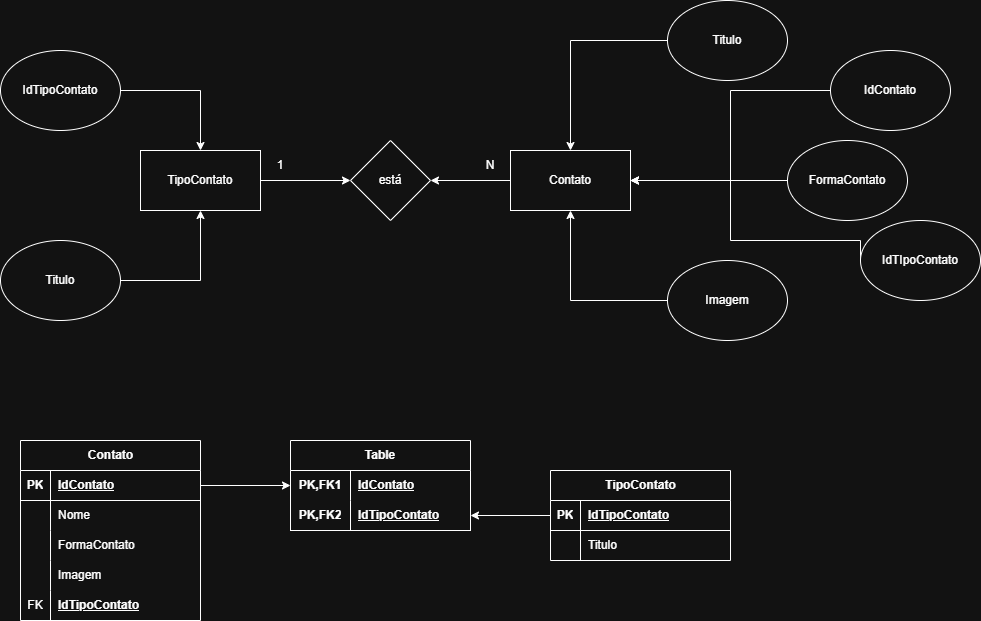

The diagram above was exported from draw.io. Its source (the exported page's mxGraphModel, read from the mxfile embedded in the PNG):
<mxGraphModel dx="1665" dy="744" grid="1" gridSize="10" guides="1" tooltips="1" connect="1" arrows="1" fold="1" page="1" pageScale="1" pageWidth="827" pageHeight="1169" math="0" shadow="0">
  <root>
    <mxCell id="0" />
    <mxCell id="1" parent="0" />
    <mxCell id="1fs3zFVHHBq4WUJFhF95-17" edge="1" parent="1" source="1fs3zFVHHBq4WUJFhF95-1" style="edgeStyle=orthogonalEdgeStyle;rounded=0;orthogonalLoop=1;jettySize=auto;html=1;exitX=0;exitY=0.5;exitDx=0;exitDy=0;entryX=1;entryY=0.5;entryDx=0;entryDy=0;" target="1fs3zFVHHBq4WUJFhF95-16">
      <mxGeometry relative="1" as="geometry" />
    </mxCell>
    <mxCell id="1fs3zFVHHBq4WUJFhF95-1" parent="1" style="rounded=0;whiteSpace=wrap;html=1;" value="Contato" vertex="1">
      <mxGeometry height="60" width="120" x="550" y="310" as="geometry" />
    </mxCell>
    <mxCell id="1fs3zFVHHBq4WUJFhF95-18" edge="1" parent="1" source="1fs3zFVHHBq4WUJFhF95-2" style="edgeStyle=orthogonalEdgeStyle;rounded=0;orthogonalLoop=1;jettySize=auto;html=1;exitX=1;exitY=0.5;exitDx=0;exitDy=0;entryX=0;entryY=0.5;entryDx=0;entryDy=0;" target="1fs3zFVHHBq4WUJFhF95-16">
      <mxGeometry relative="1" as="geometry" />
    </mxCell>
    <mxCell id="1fs3zFVHHBq4WUJFhF95-2" parent="1" style="rounded=0;whiteSpace=wrap;html=1;" value="TipoContato" vertex="1">
      <mxGeometry height="60" width="120" x="180" y="310" as="geometry" />
    </mxCell>
    <mxCell id="1fs3zFVHHBq4WUJFhF95-24" edge="1" parent="1" source="1fs3zFVHHBq4WUJFhF95-3" style="edgeStyle=orthogonalEdgeStyle;rounded=0;orthogonalLoop=1;jettySize=auto;html=1;exitX=1;exitY=0.5;exitDx=0;exitDy=0;entryX=0.5;entryY=1;entryDx=0;entryDy=0;" target="1fs3zFVHHBq4WUJFhF95-2">
      <mxGeometry relative="1" as="geometry" />
    </mxCell>
    <mxCell id="1fs3zFVHHBq4WUJFhF95-3" parent="1" style="ellipse;whiteSpace=wrap;html=1;" value="Titulo" vertex="1">
      <mxGeometry height="80" width="120" x="40" y="400" as="geometry" />
    </mxCell>
    <mxCell id="1fs3zFVHHBq4WUJFhF95-7" edge="1" parent="1" source="1fs3zFVHHBq4WUJFhF95-4" style="edgeStyle=orthogonalEdgeStyle;rounded=0;orthogonalLoop=1;jettySize=auto;html=1;exitX=0;exitY=0.5;exitDx=0;exitDy=0;entryX=0.5;entryY=0;entryDx=0;entryDy=0;" target="1fs3zFVHHBq4WUJFhF95-1">
      <mxGeometry relative="1" as="geometry" />
    </mxCell>
    <mxCell id="1fs3zFVHHBq4WUJFhF95-4" parent="1" style="ellipse;whiteSpace=wrap;html=1;" value="Titulo" vertex="1">
      <mxGeometry height="80" width="120" x="707" y="160" as="geometry" />
    </mxCell>
    <mxCell id="1fs3zFVHHBq4WUJFhF95-8" edge="1" parent="1" source="1fs3zFVHHBq4WUJFhF95-5" style="edgeStyle=orthogonalEdgeStyle;rounded=0;orthogonalLoop=1;jettySize=auto;html=1;exitX=0;exitY=0.5;exitDx=0;exitDy=0;entryX=1;entryY=0.5;entryDx=0;entryDy=0;" target="1fs3zFVHHBq4WUJFhF95-1">
      <mxGeometry relative="1" as="geometry" />
    </mxCell>
    <mxCell id="1fs3zFVHHBq4WUJFhF95-5" parent="1" style="ellipse;whiteSpace=wrap;html=1;" value="FormaCo&lt;span style=&quot;color: rgba(0, 0, 0, 0); font-family: monospace; font-size: 0px; text-align: start; text-wrap-mode: nowrap;&quot;&gt;%3CmxGraphModel%3E%3Croot%3E%3CmxCell%20id%3D%220%22%2F%3E%3CmxCell%20id%3D%221%22%20parent%3D%220%22%2F%3E%3CmxCell%20id%3D%222%22%20parent%3D%221%22%20style%3D%22ellipse%3BwhiteSpace%3Dwrap%3Bhtml%3D1%3B%22%20value%3D%22Titulo%22%20vertex%3D%221%22%3E%3CmxGeometry%20height%3D%2280%22%20width%3D%22120%22%20x%3D%22610%22%20y%3D%22430%22%20as%3D%22geometry%22%2F%3E%3C%2FmxCell%3E%3C%2Froot%3E%3C%2FmxGraphModel%3E&lt;/span&gt;ntato" vertex="1">
      <mxGeometry height="80" width="120" x="827" y="300" as="geometry" />
    </mxCell>
    <mxCell id="1fs3zFVHHBq4WUJFhF95-9" edge="1" parent="1" source="1fs3zFVHHBq4WUJFhF95-6" style="edgeStyle=orthogonalEdgeStyle;rounded=0;orthogonalLoop=1;jettySize=auto;html=1;exitX=0;exitY=0.5;exitDx=0;exitDy=0;entryX=0.5;entryY=1;entryDx=0;entryDy=0;" target="1fs3zFVHHBq4WUJFhF95-1">
      <mxGeometry relative="1" as="geometry" />
    </mxCell>
    <mxCell id="1fs3zFVHHBq4WUJFhF95-6" parent="1" style="ellipse;whiteSpace=wrap;html=1;" value="Imagem" vertex="1">
      <mxGeometry height="80" width="120" x="707" y="420" as="geometry" />
    </mxCell>
    <mxCell id="1fs3zFVHHBq4WUJFhF95-21" edge="1" parent="1" source="1fs3zFVHHBq4WUJFhF95-10" style="edgeStyle=orthogonalEdgeStyle;rounded=0;orthogonalLoop=1;jettySize=auto;html=1;exitX=0;exitY=0.5;exitDx=0;exitDy=0;entryX=1;entryY=0.5;entryDx=0;entryDy=0;" target="1fs3zFVHHBq4WUJFhF95-1">
      <mxGeometry relative="1" as="geometry" />
    </mxCell>
    <mxCell id="1fs3zFVHHBq4WUJFhF95-10" parent="1" style="ellipse;whiteSpace=wrap;html=1;" value="IdContato" vertex="1">
      <mxGeometry height="80" width="120" x="870" y="210" as="geometry" />
    </mxCell>
    <mxCell id="1fs3zFVHHBq4WUJFhF95-22" edge="1" parent="1" source="1fs3zFVHHBq4WUJFhF95-11" style="edgeStyle=orthogonalEdgeStyle;rounded=0;orthogonalLoop=1;jettySize=auto;html=1;exitX=0;exitY=0.5;exitDx=0;exitDy=0;entryX=1;entryY=0.5;entryDx=0;entryDy=0;" target="1fs3zFVHHBq4WUJFhF95-1">
      <mxGeometry relative="1" as="geometry">
        <Array as="points">
          <mxPoint x="900" y="400" />
          <mxPoint x="770" y="400" />
          <mxPoint x="770" y="340" />
        </Array>
      </mxGeometry>
    </mxCell>
    <mxCell id="1fs3zFVHHBq4WUJFhF95-11" parent="1" style="ellipse;whiteSpace=wrap;html=1;" value="IdTIpoContato" vertex="1">
      <mxGeometry height="80" width="120" x="900" y="380" as="geometry" />
    </mxCell>
    <mxCell id="1fs3zFVHHBq4WUJFhF95-23" edge="1" parent="1" source="1fs3zFVHHBq4WUJFhF95-14" style="edgeStyle=orthogonalEdgeStyle;rounded=0;orthogonalLoop=1;jettySize=auto;html=1;exitX=1;exitY=0.5;exitDx=0;exitDy=0;entryX=0.5;entryY=0;entryDx=0;entryDy=0;" target="1fs3zFVHHBq4WUJFhF95-2">
      <mxGeometry relative="1" as="geometry" />
    </mxCell>
    <mxCell id="1fs3zFVHHBq4WUJFhF95-14" parent="1" style="ellipse;whiteSpace=wrap;html=1;" value="IdTipoContato" vertex="1">
      <mxGeometry height="80" width="120" x="40" y="210" as="geometry" />
    </mxCell>
    <mxCell id="1fs3zFVHHBq4WUJFhF95-16" parent="1" style="rhombus;whiteSpace=wrap;html=1;" value="está" vertex="1">
      <mxGeometry height="80" width="80" x="390" y="300" as="geometry" />
    </mxCell>
    <mxCell id="1fs3zFVHHBq4WUJFhF95-19" parent="1" style="text;html=1;whiteSpace=wrap;strokeColor=none;fillColor=none;align=center;verticalAlign=middle;rounded=0;" value="1" vertex="1">
      <mxGeometry height="30" width="60" x="290" y="310" as="geometry" />
    </mxCell>
    <mxCell id="1fs3zFVHHBq4WUJFhF95-20" parent="1" style="text;html=1;whiteSpace=wrap;strokeColor=none;fillColor=none;align=center;verticalAlign=middle;rounded=0;" value="N" vertex="1">
      <mxGeometry height="30" width="60" x="500" y="310" as="geometry" />
    </mxCell>
    <mxCell id="1fs3zFVHHBq4WUJFhF95-38" parent="1" style="shape=table;startSize=30;container=1;collapsible=1;childLayout=tableLayout;fixedRows=1;rowLines=0;fontStyle=1;align=center;resizeLast=1;html=1;whiteSpace=wrap;" value="Table" vertex="1">
      <mxGeometry height="90" width="180" x="330" y="600" as="geometry" />
    </mxCell>
    <mxCell id="1fs3zFVHHBq4WUJFhF95-39" parent="1fs3zFVHHBq4WUJFhF95-38" style="shape=tableRow;horizontal=0;startSize=0;swimlaneHead=0;swimlaneBody=0;fillColor=none;collapsible=0;dropTarget=0;points=[[0,0.5],[1,0.5]];portConstraint=eastwest;top=0;left=0;right=0;bottom=0;html=1;" value="" vertex="1">
      <mxGeometry height="30" width="180" y="30" as="geometry" />
    </mxCell>
    <mxCell id="1fs3zFVHHBq4WUJFhF95-40" parent="1fs3zFVHHBq4WUJFhF95-39" style="shape=partialRectangle;connectable=0;fillColor=none;top=0;left=0;bottom=0;right=0;fontStyle=1;overflow=hidden;html=1;whiteSpace=wrap;" value="PK,FK1" vertex="1">
      <mxGeometry height="30" width="60" as="geometry">
        <mxRectangle height="30" width="60" as="alternateBounds" />
      </mxGeometry>
    </mxCell>
    <mxCell id="1fs3zFVHHBq4WUJFhF95-41" parent="1fs3zFVHHBq4WUJFhF95-39" style="shape=partialRectangle;connectable=0;fillColor=none;top=0;left=0;bottom=0;right=0;align=left;spacingLeft=6;fontStyle=5;overflow=hidden;html=1;whiteSpace=wrap;" value="IdContato" vertex="1">
      <mxGeometry height="30" width="120" x="60" as="geometry">
        <mxRectangle height="30" width="120" as="alternateBounds" />
      </mxGeometry>
    </mxCell>
    <mxCell id="1fs3zFVHHBq4WUJFhF95-42" parent="1fs3zFVHHBq4WUJFhF95-38" style="shape=tableRow;horizontal=0;startSize=0;swimlaneHead=0;swimlaneBody=0;fillColor=none;collapsible=0;dropTarget=0;points=[[0,0.5],[1,0.5]];portConstraint=eastwest;top=0;left=0;right=0;bottom=1;html=1;" value="" vertex="1">
      <mxGeometry height="30" width="180" y="60" as="geometry" />
    </mxCell>
    <mxCell id="1fs3zFVHHBq4WUJFhF95-43" parent="1fs3zFVHHBq4WUJFhF95-42" style="shape=partialRectangle;connectable=0;fillColor=none;top=0;left=0;bottom=0;right=0;fontStyle=1;overflow=hidden;html=1;whiteSpace=wrap;" value="PK,FK2" vertex="1">
      <mxGeometry height="30" width="60" as="geometry">
        <mxRectangle height="30" width="60" as="alternateBounds" />
      </mxGeometry>
    </mxCell>
    <mxCell id="1fs3zFVHHBq4WUJFhF95-44" parent="1fs3zFVHHBq4WUJFhF95-42" style="shape=partialRectangle;connectable=0;fillColor=none;top=0;left=0;bottom=0;right=0;align=left;spacingLeft=6;fontStyle=5;overflow=hidden;html=1;whiteSpace=wrap;" value="IdTipoContato" vertex="1">
      <mxGeometry height="30" width="120" x="60" as="geometry">
        <mxRectangle height="30" width="120" as="alternateBounds" />
      </mxGeometry>
    </mxCell>
    <mxCell id="1fs3zFVHHBq4WUJFhF95-78" parent="1" style="shape=table;startSize=30;container=1;collapsible=1;childLayout=tableLayout;fixedRows=1;rowLines=0;fontStyle=1;align=center;resizeLast=1;html=1;" value="Contato" vertex="1">
      <mxGeometry height="180" width="180" x="60" y="600" as="geometry" />
    </mxCell>
    <mxCell id="1fs3zFVHHBq4WUJFhF95-79" parent="1fs3zFVHHBq4WUJFhF95-78" style="shape=tableRow;horizontal=0;startSize=0;swimlaneHead=0;swimlaneBody=0;fillColor=none;collapsible=0;dropTarget=0;points=[[0,0.5],[1,0.5]];portConstraint=eastwest;top=0;left=0;right=0;bottom=1;" value="" vertex="1">
      <mxGeometry height="30" width="180" y="30" as="geometry" />
    </mxCell>
    <mxCell id="1fs3zFVHHBq4WUJFhF95-80" parent="1fs3zFVHHBq4WUJFhF95-79" style="shape=partialRectangle;connectable=0;fillColor=none;top=0;left=0;bottom=0;right=0;fontStyle=1;overflow=hidden;whiteSpace=wrap;html=1;" value="PK" vertex="1">
      <mxGeometry height="30" width="30" as="geometry">
        <mxRectangle height="30" width="30" as="alternateBounds" />
      </mxGeometry>
    </mxCell>
    <mxCell id="1fs3zFVHHBq4WUJFhF95-81" parent="1fs3zFVHHBq4WUJFhF95-79" style="shape=partialRectangle;connectable=0;fillColor=none;top=0;left=0;bottom=0;right=0;align=left;spacingLeft=6;fontStyle=5;overflow=hidden;whiteSpace=wrap;html=1;" value="IdContato" vertex="1">
      <mxGeometry height="30" width="150" x="30" as="geometry">
        <mxRectangle height="30" width="150" as="alternateBounds" />
      </mxGeometry>
    </mxCell>
    <mxCell id="1fs3zFVHHBq4WUJFhF95-82" parent="1fs3zFVHHBq4WUJFhF95-78" style="shape=tableRow;horizontal=0;startSize=0;swimlaneHead=0;swimlaneBody=0;fillColor=none;collapsible=0;dropTarget=0;points=[[0,0.5],[1,0.5]];portConstraint=eastwest;top=0;left=0;right=0;bottom=0;" value="" vertex="1">
      <mxGeometry height="30" width="180" y="60" as="geometry" />
    </mxCell>
    <mxCell id="1fs3zFVHHBq4WUJFhF95-83" parent="1fs3zFVHHBq4WUJFhF95-82" style="shape=partialRectangle;connectable=0;fillColor=none;top=0;left=0;bottom=0;right=0;editable=1;overflow=hidden;whiteSpace=wrap;html=1;" value="" vertex="1">
      <mxGeometry height="30" width="30" as="geometry">
        <mxRectangle height="30" width="30" as="alternateBounds" />
      </mxGeometry>
    </mxCell>
    <mxCell id="1fs3zFVHHBq4WUJFhF95-84" parent="1fs3zFVHHBq4WUJFhF95-82" style="shape=partialRectangle;connectable=0;fillColor=none;top=0;left=0;bottom=0;right=0;align=left;spacingLeft=6;overflow=hidden;whiteSpace=wrap;html=1;" value="Nome" vertex="1">
      <mxGeometry height="30" width="150" x="30" as="geometry">
        <mxRectangle height="30" width="150" as="alternateBounds" />
      </mxGeometry>
    </mxCell>
    <mxCell id="1fs3zFVHHBq4WUJFhF95-85" parent="1fs3zFVHHBq4WUJFhF95-78" style="shape=tableRow;horizontal=0;startSize=0;swimlaneHead=0;swimlaneBody=0;fillColor=none;collapsible=0;dropTarget=0;points=[[0,0.5],[1,0.5]];portConstraint=eastwest;top=0;left=0;right=0;bottom=0;" value="" vertex="1">
      <mxGeometry height="30" width="180" y="90" as="geometry" />
    </mxCell>
    <mxCell id="1fs3zFVHHBq4WUJFhF95-86" parent="1fs3zFVHHBq4WUJFhF95-85" style="shape=partialRectangle;connectable=0;fillColor=none;top=0;left=0;bottom=0;right=0;editable=1;overflow=hidden;whiteSpace=wrap;html=1;" value="" vertex="1">
      <mxGeometry height="30" width="30" as="geometry">
        <mxRectangle height="30" width="30" as="alternateBounds" />
      </mxGeometry>
    </mxCell>
    <mxCell id="1fs3zFVHHBq4WUJFhF95-87" parent="1fs3zFVHHBq4WUJFhF95-85" style="shape=partialRectangle;connectable=0;fillColor=none;top=0;left=0;bottom=0;right=0;align=left;spacingLeft=6;overflow=hidden;whiteSpace=wrap;html=1;" value="FormaContato" vertex="1">
      <mxGeometry height="30" width="150" x="30" as="geometry">
        <mxRectangle height="30" width="150" as="alternateBounds" />
      </mxGeometry>
    </mxCell>
    <mxCell id="1fs3zFVHHBq4WUJFhF95-88" parent="1fs3zFVHHBq4WUJFhF95-78" style="shape=tableRow;horizontal=0;startSize=0;swimlaneHead=0;swimlaneBody=0;fillColor=none;collapsible=0;dropTarget=0;points=[[0,0.5],[1,0.5]];portConstraint=eastwest;top=0;left=0;right=0;bottom=0;" value="" vertex="1">
      <mxGeometry height="30" width="180" y="120" as="geometry" />
    </mxCell>
    <mxCell id="1fs3zFVHHBq4WUJFhF95-89" parent="1fs3zFVHHBq4WUJFhF95-88" style="shape=partialRectangle;connectable=0;fillColor=none;top=0;left=0;bottom=0;right=0;editable=1;overflow=hidden;whiteSpace=wrap;html=1;" value="" vertex="1">
      <mxGeometry height="30" width="30" as="geometry">
        <mxRectangle height="30" width="30" as="alternateBounds" />
      </mxGeometry>
    </mxCell>
    <mxCell id="1fs3zFVHHBq4WUJFhF95-90" parent="1fs3zFVHHBq4WUJFhF95-88" style="shape=partialRectangle;connectable=0;fillColor=none;top=0;left=0;bottom=0;right=0;align=left;spacingLeft=6;overflow=hidden;whiteSpace=wrap;html=1;" value="Imagem" vertex="1">
      <mxGeometry height="30" width="150" x="30" as="geometry">
        <mxRectangle height="30" width="150" as="alternateBounds" />
      </mxGeometry>
    </mxCell>
    <mxCell id="1fs3zFVHHBq4WUJFhF95-91" parent="1fs3zFVHHBq4WUJFhF95-78" style="shape=tableRow;horizontal=0;startSize=0;swimlaneHead=0;swimlaneBody=0;fillColor=none;collapsible=0;dropTarget=0;points=[[0,0.5],[1,0.5]];portConstraint=eastwest;top=0;left=0;right=0;bottom=0;" value="" vertex="1">
      <mxGeometry height="30" width="180" y="150" as="geometry" />
    </mxCell>
    <mxCell id="1fs3zFVHHBq4WUJFhF95-92" parent="1fs3zFVHHBq4WUJFhF95-91" style="shape=partialRectangle;connectable=0;fillColor=none;top=0;left=0;bottom=0;right=0;editable=1;overflow=hidden;whiteSpace=wrap;html=1;" value="FK" vertex="1">
      <mxGeometry height="30" width="30" as="geometry">
        <mxRectangle height="30" width="30" as="alternateBounds" />
      </mxGeometry>
    </mxCell>
    <mxCell id="1fs3zFVHHBq4WUJFhF95-93" parent="1fs3zFVHHBq4WUJFhF95-91" style="shape=partialRectangle;connectable=0;fillColor=none;top=0;left=0;bottom=0;right=0;align=left;spacingLeft=6;overflow=hidden;whiteSpace=wrap;html=1;" value="&lt;span style=&quot;font-weight: 700; text-decoration-line: underline;&quot;&gt;IdTipoContato&lt;/span&gt;" vertex="1">
      <mxGeometry height="30" width="150" x="30" as="geometry">
        <mxRectangle height="30" width="150" as="alternateBounds" />
      </mxGeometry>
    </mxCell>
    <mxCell id="1fs3zFVHHBq4WUJFhF95-94" parent="1" style="shape=table;startSize=30;container=1;collapsible=1;childLayout=tableLayout;fixedRows=1;rowLines=0;fontStyle=1;align=center;resizeLast=1;html=1;" value="TipoContato" vertex="1">
      <mxGeometry height="90" width="180" x="590" y="630" as="geometry" />
    </mxCell>
    <mxCell id="1fs3zFVHHBq4WUJFhF95-95" parent="1fs3zFVHHBq4WUJFhF95-94" style="shape=tableRow;horizontal=0;startSize=0;swimlaneHead=0;swimlaneBody=0;fillColor=none;collapsible=0;dropTarget=0;points=[[0,0.5],[1,0.5]];portConstraint=eastwest;top=0;left=0;right=0;bottom=1;" value="" vertex="1">
      <mxGeometry height="30" width="180" y="30" as="geometry" />
    </mxCell>
    <mxCell id="1fs3zFVHHBq4WUJFhF95-96" parent="1fs3zFVHHBq4WUJFhF95-95" style="shape=partialRectangle;connectable=0;fillColor=none;top=0;left=0;bottom=0;right=0;fontStyle=1;overflow=hidden;whiteSpace=wrap;html=1;" value="PK" vertex="1">
      <mxGeometry height="30" width="30" as="geometry">
        <mxRectangle height="30" width="30" as="alternateBounds" />
      </mxGeometry>
    </mxCell>
    <mxCell id="1fs3zFVHHBq4WUJFhF95-97" parent="1fs3zFVHHBq4WUJFhF95-95" style="shape=partialRectangle;connectable=0;fillColor=none;top=0;left=0;bottom=0;right=0;align=left;spacingLeft=6;fontStyle=5;overflow=hidden;whiteSpace=wrap;html=1;" value="IdTipoContato" vertex="1">
      <mxGeometry height="30" width="150" x="30" as="geometry">
        <mxRectangle height="30" width="150" as="alternateBounds" />
      </mxGeometry>
    </mxCell>
    <mxCell id="1fs3zFVHHBq4WUJFhF95-98" parent="1fs3zFVHHBq4WUJFhF95-94" style="shape=tableRow;horizontal=0;startSize=0;swimlaneHead=0;swimlaneBody=0;fillColor=none;collapsible=0;dropTarget=0;points=[[0,0.5],[1,0.5]];portConstraint=eastwest;top=0;left=0;right=0;bottom=0;" value="" vertex="1">
      <mxGeometry height="30" width="180" y="60" as="geometry" />
    </mxCell>
    <mxCell id="1fs3zFVHHBq4WUJFhF95-99" parent="1fs3zFVHHBq4WUJFhF95-98" style="shape=partialRectangle;connectable=0;fillColor=none;top=0;left=0;bottom=0;right=0;editable=1;overflow=hidden;whiteSpace=wrap;html=1;" value="" vertex="1">
      <mxGeometry height="30" width="30" as="geometry">
        <mxRectangle height="30" width="30" as="alternateBounds" />
      </mxGeometry>
    </mxCell>
    <mxCell id="1fs3zFVHHBq4WUJFhF95-100" parent="1fs3zFVHHBq4WUJFhF95-98" style="shape=partialRectangle;connectable=0;fillColor=none;top=0;left=0;bottom=0;right=0;align=left;spacingLeft=6;overflow=hidden;whiteSpace=wrap;html=1;" value="Titulo" vertex="1">
      <mxGeometry height="30" width="150" x="30" as="geometry">
        <mxRectangle height="30" width="150" as="alternateBounds" />
      </mxGeometry>
    </mxCell>
    <mxCell id="1fs3zFVHHBq4WUJFhF95-107" edge="1" parent="1" source="1fs3zFVHHBq4WUJFhF95-95" style="edgeStyle=orthogonalEdgeStyle;rounded=0;orthogonalLoop=1;jettySize=auto;html=1;exitX=0;exitY=0.5;exitDx=0;exitDy=0;entryX=1;entryY=0.5;entryDx=0;entryDy=0;" target="1fs3zFVHHBq4WUJFhF95-42">
      <mxGeometry relative="1" as="geometry" />
    </mxCell>
    <mxCell id="1fs3zFVHHBq4WUJFhF95-108" edge="1" parent="1" source="1fs3zFVHHBq4WUJFhF95-79" style="edgeStyle=orthogonalEdgeStyle;rounded=0;orthogonalLoop=1;jettySize=auto;html=1;exitX=1;exitY=0.5;exitDx=0;exitDy=0;entryX=0;entryY=0.5;entryDx=0;entryDy=0;" target="1fs3zFVHHBq4WUJFhF95-39">
      <mxGeometry relative="1" as="geometry" />
    </mxCell>
  </root>
</mxGraphModel>